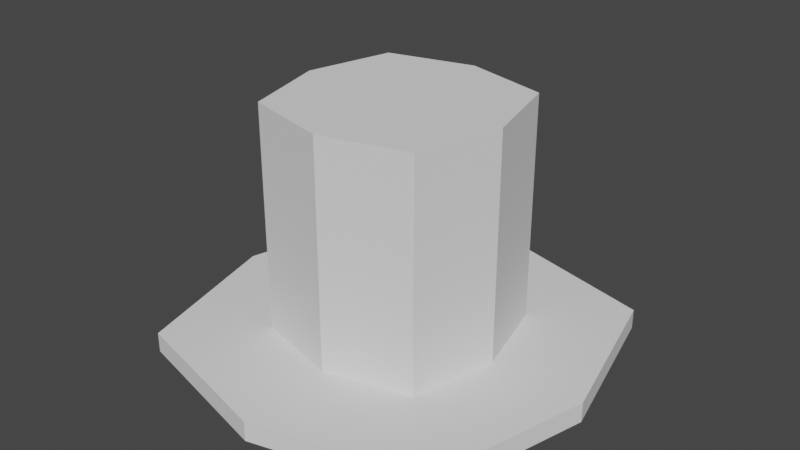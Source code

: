 # Source: thejohnson.blend  (saved by Blender 3.4.6; exported with 4.5.12 LTS)
import bpy
from mathutils import Matrix  # noqa: F401  (used for matrix-valued properties, if any)

bpy.ops.wm.read_factory_settings(use_empty=True)
scene = bpy.context.scene
scene.name = 'Scene'

# ---- collections
col_collection = bpy.data.collections.new('Collection'); scene.collection.children.link(col_collection)

# ---- world
world_world = bpy.data.worlds.new('World'); scene.world = world_world
world_world.use_nodes = True; world_world.node_tree.nodes.clear()
_N = world_world.node_tree.nodes; _L = world_world.node_tree.links
n0 = _N.new('ShaderNodeOutputWorld'); n0.name = 'World Output'; n0.location = (300, 300)
n1 = _N.new('ShaderNodeBackground'); n1.name = 'Background'; n1.location = (10, 300)
n1.inputs[0].default_value = (0.05088, 0.05088, 0.05088, 1.0)
_L.new(n1.outputs[0], n0.inputs[0])
n0.is_active_output = True
world_world.color = (0.05088, 0.05088, 0.05088)
world_world.use_sun_shadow = False
world_world.sun_shadow_jitter_overblur = 0.0

# ---- meshes
me_cube_003 = bpy.data.meshes.new('Cube.003')
me_cube_003.from_pydata([(-0.7954, -0.7954, -1.05), (-0.7954, -0.7954, 1.05), (-0.7954, 0.7954, -1.05), (-0.7954, 0.7954, 1.05), (0.7954, -0.7954, -1.05), (0.7954, -0.7954, 1.05), (0.7954, 0.7954, -1.05), (0.7954, 0.7954, 1.05), (-1.0, 0.0, -1.05), (-0.7954, -0.7954, -1.197e-08), (-1.0, 0.0, 1.05), (-0.7954, 0.7954, -1.197e-08), (0.0, 1.0, -1.05), (0.0, 1.0, 1.05), (0.7954, 0.7954, -1.197e-08), (1.0, 0.0, -1.05), (1.0, 0.0, 1.05), (0.7954, -0.7954, -1.197e-08), (0.0, -1.0, -1.05), (0.0, -1.0, 1.05), (0.0, 0.0, 1.05), (-1.491, -1.491, -1.051), (0.0, -1.0, -1.197e-08), (1.0, 0.0, -1.197e-08), (0.0, 1.0, -1.197e-08), (-1.0, 0.0, -1.197e-08), (-1.491, 1.491, -1.051), (1.491, -1.491, -1.051), (1.491, 1.491, -1.051), (-1.874, -2.329e-10, -1.051), (1.811e-10, 1.874, -1.051), (1.874, -2.329e-10, -1.051), (1.811e-10, -1.874, -1.051), (-1.491, -1.491, -1.237), (-1.491, 1.491, -1.237), (1.491, -1.491, -1.237), (1.491, 1.491, -1.237), (-1.874, -2.329e-10, -1.237), (1.811e-10, 1.874, -1.237), (1.874, -2.329e-10, -1.237), (1.811e-10, -1.874, -1.237), (1.811e-10, -2.329e-10, -1.237)], [], [(25, 10, 3, 11), (24, 13, 7, 14), (23, 16, 5, 17), (22, 19, 1, 9), (20, 10, 1, 19), (16, 20, 19, 5), (7, 13, 20, 16), (13, 3, 10, 20), (18, 22, 9, 0), (4, 17, 22, 18), (17, 5, 19, 22), (15, 23, 17, 4), (6, 14, 23, 15), (14, 7, 16, 23), (12, 24, 14, 6), (2, 11, 24, 12), (11, 3, 13, 24), (8, 25, 11, 2), (0, 9, 25, 8), (9, 1, 10, 25), (0, 8, 29, 21), (18, 0, 21, 32), (2, 12, 30, 26), (15, 4, 27, 31), (4, 18, 32, 27), (8, 2, 26, 29), (12, 6, 28, 30), (6, 15, 31, 28), (27, 32, 40, 35), (29, 26, 34, 37), (30, 28, 36, 38), (28, 31, 39, 36), (41, 39, 35, 40), (37, 41, 40, 33), (34, 38, 41, 37), (38, 36, 39, 41), (31, 27, 35, 39), (26, 30, 38, 34), (32, 21, 33, 40), (21, 29, 37, 33)])
_uv = me_cube_003.uv_layers.new(name='UVMap')
_uv.uv.foreach_set('vector', [0.8491, 0.7073, 0.6984, 0.7073, 0.6984, 0.5895, 0.8491, 0.5895, 0.8491, 0.4716, 0.6984, 0.4716, 0.6984, 0.3537, 0.8491, 0.3537, 0.8491, 0.2359, 0.6984, 0.2359, 0.6984, 0.118, 0.8491, 0.118, 0.8491, 0.9431, 0.6984, 0.9431, 0.6984, 0.8252, 0.8491, 0.8252, 0.1391, 0.8374, 0.0001509, 0.8016, 0.05703, 0.6984, 0.1749, 0.6984, 0.2781, 0.8732, 0.1391, 0.8374, 0.1749, 0.6984, 0.2781, 0.7553, 0.2212, 0.9764, 0.1034, 0.9764, 0.1391, 0.8374, 0.2781, 0.8732, 0.1034, 0.9764, 0.0001509, 0.9195, 0.0001509, 0.8016, 0.1391, 0.8374, 0.9998, 0.9431, 0.8491, 0.9431, 0.8491, 0.8252, 0.9998, 0.8252, 0.9998, 0.118, 0.8491, 0.118, 0.8491, 0.0001509, 0.9998, 0.000151, 0.8491, 0.118, 0.6984, 0.118, 0.6984, 0.000151, 0.8491, 0.0001509, 0.9998, 0.2359, 0.8491, 0.2359, 0.8491, 0.118, 0.9998, 0.118, 0.9998, 0.3537, 0.8491, 0.3537, 0.8491, 0.2359, 0.9998, 0.2359, 0.8491, 0.3537, 0.6984, 0.3537, 0.6984, 0.2359, 0.8491, 0.2359, 0.9998, 0.4716, 0.8491, 0.4716, 0.8491, 0.3537, 0.9998, 0.3537, 0.9998, 0.5895, 0.8491, 0.5895, 0.8491, 0.4716, 0.9998, 0.4716, 0.8491, 0.5895, 0.6984, 0.5895, 0.6984, 0.4716, 0.8491, 0.4716, 0.9998, 0.7073, 0.8491, 0.7073, 0.8491, 0.5895, 0.9998, 0.5895, 0.9998, 0.8252, 0.8491, 0.8252, 0.8491, 0.7073, 0.9998, 0.7073, 0.8491, 0.8252, 0.6984, 0.8252, 0.6984, 0.7073, 0.8491, 0.7073, 0.0001509, 0.07374, 0.3077, 0.0001509, 0.3327, 0.2136, 0.2457, 0.2677, 0.0001509, 0.3906, 0.0001509, 0.07374, 0.2457, 0.2677, 0.2136, 0.3655, 0.6245, 0.0001527, 0.6981, 0.3077, 0.4847, 0.3327, 0.4306, 0.2457, 0.3906, 0.6981, 0.07374, 0.6981, 0.2677, 0.4526, 0.3655, 0.4847, 0.07374, 0.6981, 0.0001509, 0.3906, 0.2136, 0.3655, 0.2677, 0.4526, 0.3077, 0.0001509, 0.6245, 0.0001527, 0.4306, 0.2457, 0.3327, 0.2136, 0.6981, 0.3077, 0.6981, 0.6245, 0.4526, 0.4306, 0.4847, 0.3327, 0.6981, 0.6245, 0.3906, 0.6981, 0.3655, 0.4847, 0.4526, 0.4306, 0.2677, 0.4526, 0.2136, 0.3655, 0.229, 0.3634, 0.2755, 0.442, 0.3327, 0.2136, 0.4306, 0.2457, 0.4227, 0.2562, 0.3348, 0.229, 0.4847, 0.3327, 0.4526, 0.4306, 0.442, 0.4227, 0.4693, 0.3348, 0.4526, 0.4306, 0.3655, 0.4847, 0.3634, 0.4693, 0.442, 0.4227, 0.3491, 0.3491, 0.3634, 0.4693, 0.2755, 0.442, 0.229, 0.3634, 0.3348, 0.229, 0.3491, 0.3491, 0.229, 0.3634, 0.2562, 0.2755, 0.4227, 0.2562, 0.4693, 0.3348, 0.3491, 0.3491, 0.3348, 0.229, 0.4693, 0.3348, 0.442, 0.4227, 0.3634, 0.4693, 0.3491, 0.3491, 0.3655, 0.4847, 0.2677, 0.4526, 0.2755, 0.442, 0.3634, 0.4693, 0.4306, 0.2457, 0.4847, 0.3327, 0.4693, 0.3348, 0.4227, 0.2562, 0.2136, 0.3655, 0.2457, 0.2677, 0.2562, 0.2755, 0.229, 0.3634, 0.2457, 0.2677, 0.3327, 0.2136, 0.3348, 0.229, 0.2562, 0.2755])
me_cube_003.update()

# ---- objects
ob_cube = bpy.data.objects.new('Cube', me_cube_003)

# ---- transforms, parenting, visibility, modifiers, constraints
ob_cube.location = (0.0, 0.0, 1.355)

# ---- collection membership
col_collection.objects.link(ob_cube)

# ---- scene / render settings (as saved in the file)
scene.frame_start = 1; scene.frame_end = 250; scene.frame_set(2)
scene.render.engine = 'BLENDER_EEVEE_NEXT'
scene.cycles.sampling_pattern = 'TABULATED_SOBOL'
scene.cycles.use_light_tree = False
scene.view_settings.view_transform = 'Filmic'
bpy.context.view_layer.update()

# ---- added for rendering (the .blend has no active camera and no usable light): camera, sun
cam_auto = bpy.data.cameras.new('AutoCamera')
cam_auto.lens = 50.0
cam_auto.sensor_width = 36.0
cam_auto.clip_end = 1000.0
ob_auto_camera = bpy.data.objects.new('AutoCamera', cam_auto)
scene.collection.objects.link(ob_auto_camera)
ob_auto_camera.location = (5.34199, -6.41039, 5.53534)
ob_auto_camera.rotation_euler = (1.09748, -7.21219e-08, 0.694738)
scene.camera = ob_auto_camera
light_auto_sun = bpy.data.lights.new('AutoSun', 'SUN')
light_auto_sun.energy = 3.0
light_auto_sun.angle = 0.0523599
ob_auto_sun = bpy.data.objects.new('AutoSun', light_auto_sun)
scene.collection.objects.link(ob_auto_sun)
ob_auto_sun.rotation_euler = (0.872665, 0.174533, 0.523599)
bpy.context.view_layer.update()
